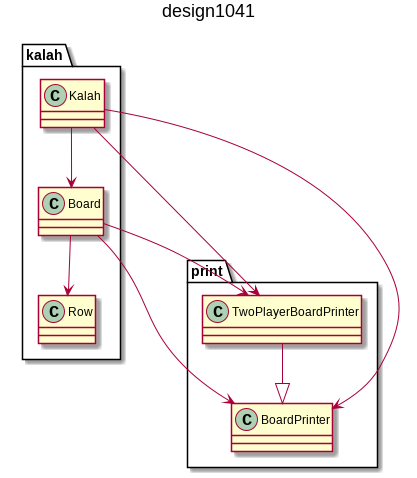

The diagram above was rendered by PlantUML. Its source (embedded in the PNG):
@startuml
title design1041
class kalah.Board
class kalah.Kalah
class kalah.Row
class print.BoardPrinter
class print.TwoPlayerBoardPrinter

print.TwoPlayerBoardPrinter --|>print.BoardPrinter
kalah.Kalah -->print.BoardPrinter
kalah.Kalah -->print.TwoPlayerBoardPrinter
kalah.Kalah -->kalah.Board
kalah.Board -->print.BoardPrinter
kalah.Board -->print.TwoPlayerBoardPrinter
kalah.Board -->kalah.Row
@enduml